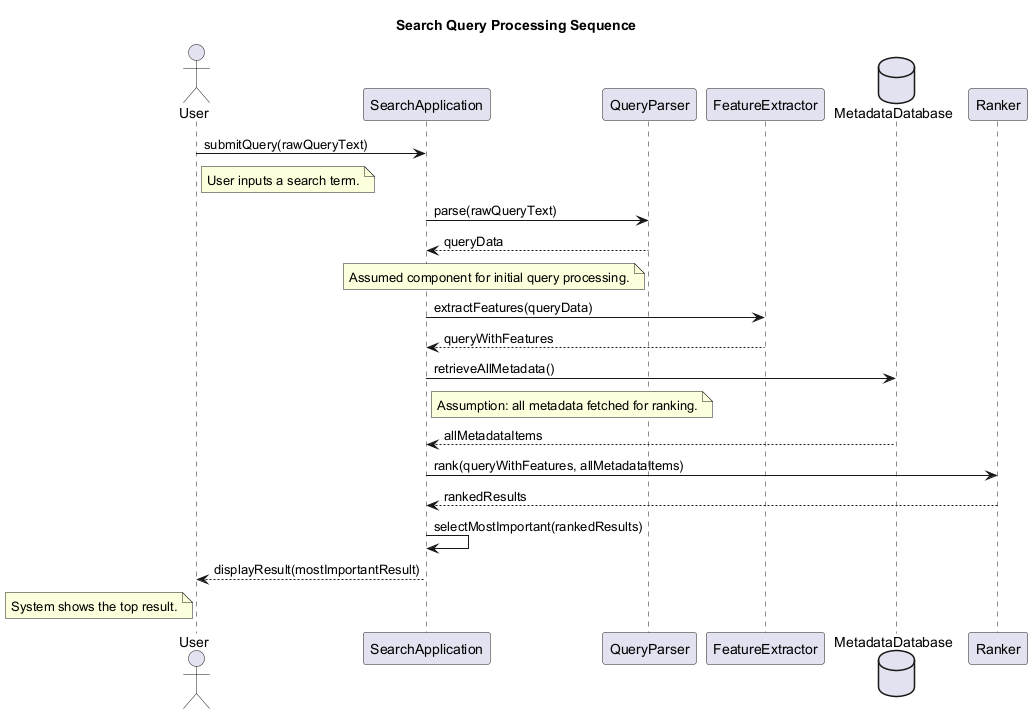

The diagram above was rendered by PlantUML. Its source (embedded in the PNG):
@startuml
title Search Query Processing Sequence

actor User
participant "SearchApplication" as App
participant "QueryParser" as Parser
participant "FeatureExtractor" as Extractor
database "MetadataDatabase" as DB
participant "Ranker"

User -> App : submitQuery(rawQueryText)
note right of User: User inputs a search term.
App -> Parser : parse(rawQueryText)
Parser --> App : queryData
note left of Parser: Assumed component for initial query processing.
App -> Extractor : extractFeatures(queryData)
Extractor --> App : queryWithFeatures
App -> DB : retrieveAllMetadata()
note right of App: Assumption: all metadata fetched for ranking.
DB --> App : allMetadataItems
App -> Ranker : rank(queryWithFeatures, allMetadataItems)
Ranker --> App : rankedResults
App -> App : selectMostImportant(rankedResults)
App --> User : displayResult(mostImportantResult)
note left of User: System shows the top result.

@enduml